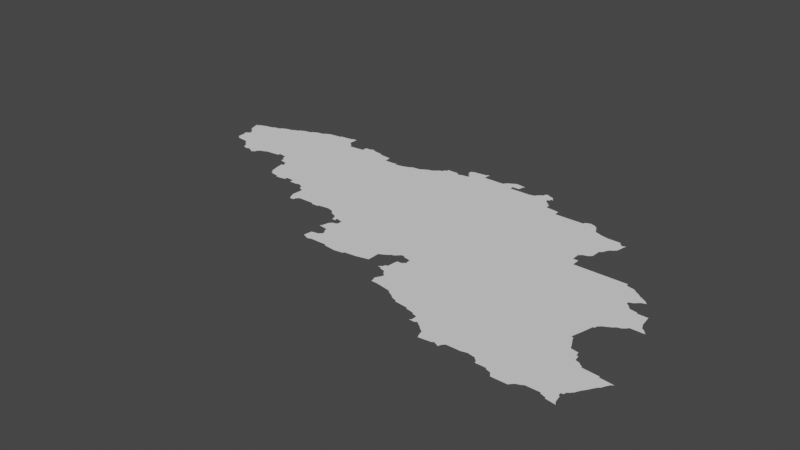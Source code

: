 # Source: belgium.blend  (saved by Blender 3.3.6; exported with 4.5.12 LTS)
import bpy
from mathutils import Matrix  # noqa: F401  (used for matrix-valued properties, if any)

bpy.ops.wm.read_factory_settings(use_empty=True)
scene = bpy.context.scene
scene.name = 'Scene'

# ---- collections
col_collection = bpy.data.collections.new('Collection'); scene.collection.children.link(col_collection)

# ---- node groups
ng_auto_smooth = bpy.data.node_groups.new('Auto Smooth', 'GeometryNodeTree')
_s = ng_auto_smooth.interface.new_socket(name='Geometry', in_out='OUTPUT', socket_type='NodeSocketGeometry')
_s = ng_auto_smooth.interface.new_socket(name='Geometry', in_out='INPUT', socket_type='NodeSocketGeometry')
_s = ng_auto_smooth.interface.new_socket(name='Angle', in_out='INPUT', socket_type='NodeSocketFloat')
_s.subtype = 'ANGLE'
_s.min_value = 0.0
_s.max_value = 3.142
ng_auto_smooth.is_modifier = True
_N = ng_auto_smooth.nodes; _L = ng_auto_smooth.links
n0 = _N.new('NodeGroupOutput'); n0.name = 'Group Output'; n0.location = (480, -100)
n1 = _N.new('NodeGroupInput'); n1.name = 'Group Input'; n1.location = (-420, -300)
n2 = _N.new('NodeGroupInput'); n2.name = 'Group Input.001'; n2.location = (-60, -100)
n3 = _N.new('GeometryNodeSetShadeSmooth'); n3.name = 'Set Shade Smooth'; n3.location = (120, -100)
n3.domain = 'EDGE'
n4 = _N.new('GeometryNodeSetShadeSmooth'); n4.name = 'Set Shade Smooth.001'; n4.location = (300, -100)
n5 = _N.new('GeometryNodeInputMeshEdgeAngle'); n5.name = 'Edge Angle'; n5.location = (-420, -220)
n6 = _N.new('GeometryNodeInputEdgeSmooth'); n6.name = 'Is Edge Smooth'; n6.location = (-60, -160)
n7 = _N.new('GeometryNodeInputShadeSmooth'); n7.name = 'Is Face Smooth'; n7.location = (-240, -340)
n8 = _N.new('FunctionNodeBooleanMath'); n8.name = 'Boolean Math'; n8.location = (-60, -220)
n9 = _N.new('FunctionNodeCompare'); n9.name = 'Compare'; n9.location = (-240, -180)
n9.operation = 'LESS_EQUAL'
_L.new(n5.outputs[0], n9.inputs[0])
_L.new(n4.outputs[0], n0.inputs[0])
_L.new(n1.outputs[1], n9.inputs[1])
_L.new(n9.outputs[0], n8.inputs[0])
_L.new(n7.outputs[0], n8.inputs[1])
_L.new(n2.outputs[0], n3.inputs[0])
_L.new(n6.outputs[0], n3.inputs[1])
_L.new(n3.outputs[0], n4.inputs[0])
_L.new(n8.outputs[0], n3.inputs[2])
n0.is_active_output = True

# ---- world
world_world = bpy.data.worlds.new('World'); scene.world = world_world
world_world.use_nodes = True; world_world.node_tree.nodes.clear()
_N = world_world.node_tree.nodes; _L = world_world.node_tree.links
n0 = _N.new('ShaderNodeOutputWorld'); n0.name = 'World Output'; n0.location = (300, 300)
n1 = _N.new('ShaderNodeBackground'); n1.name = 'Background'; n1.location = (10, 300)
n1.inputs[0].default_value = (0.05088, 0.05088, 0.05088, 1.0)
_L.new(n1.outputs[0], n0.inputs[0])
n0.is_active_output = True
world_world.color = (0.05088, 0.05088, 0.05088)
world_world.use_sun_shadow = False
world_world.sun_shadow_jitter_overblur = 0.0

# ---- meshes
me_mesh_004 = bpy.data.meshes.new('Mesh.004')
me_mesh_004.from_pydata([(2.565, 51.05, -7.42e-08), (2.552, 51.09, -3.964e-08), (2.614, 50.84, -8.114e-08), (2.636, 50.82, -4.995e-08), (2.63, 50.83, -9.919e-08), (2.73, 50.81, -1.074e-07), (2.737, 50.8, -6.126e-08), (2.754, 50.78, -8.091e-08), (2.785, 50.75, -3.871e-08), (2.771, 50.77, -9.629e-08), (2.793, 50.73, -8.085e-08), (2.813, 50.72, 2.146e-07), (2.839, 50.72, -7.893e-08), (2.86, 50.72, -1.313e-07), (2.851, 50.73, -1.489e-07), (2.576, 51.01, -9.964e-08), (2.57, 51.09, -9.43e-08), (2.596, 50.92, -1.946e-07), (2.593, 50.99, -7.732e-08), (2.59, 51.01, -9.926e-08), (2.578, 51.1, -9.303e-08), (2.61, 50.91, -9.052e-08), (2.609, 50.99, 9.647e-08), (2.634, 51.12, -4.637e-08), (2.625, 50.94, 2.873e-08), (2.632, 50.95, -1.626e-07), (2.75, 51.15, -1.161e-07), (2.69, 51.13, -9.845e-08), (2.695, 51.14, -6.57e-08), (2.755, 51.16, -8.032e-08), (2.795, 51.18, -7.684e-08), (2.85, 51.19, -8.508e-08), (2.853, 51.2, -8.869e-08), (2.894, 50.7, -5.845e-08), (2.89, 50.71, -9.812e-08), (2.909, 50.7, -7.218e-08), (2.91, 50.71, -9.926e-08), (2.923, 50.71, -7.325e-08), (2.928, 50.73, -8.879e-08), (2.947, 50.75, 3.472e-08), (2.98, 50.76, 1.098e-07), (2.994, 50.77, -1.588e-07), (3.028, 50.94, -9.988e-08), (3.099, 50.78, -1.365e-07), (3.11, 50.8, -1.08e-07), (3.17, 50.79, -7.108e-08), (3.176, 50.76, -1.88e-07), (3.195, 50.73, -3.329e-08), (3.196, 50.73, -7.096e-08), (3.197, 50.75, -2.602e-07), (3.278, 50.55, -1.029e-07), (3.292, 50.53, -7.952e-08), (3.29, 50.55, -9.77e-08), (3.315, 50.52, -4e-08), (3.37, 50.51, -9.844e-08), (3.372, 50.5, -6.874e-08), (3.404, 50.5, 1.789e-07), (3.447, 50.51, -9.603e-08), (3.45, 50.53, -9.731e-08), (3.509, 50.53, -1.038e-07), (3.5, 50.49, 7.994e-07), (3.509, 50.5, 1.729e-07), (3.251, 50.71, -1.055e-07), (3.262, 50.61, -7.493e-08), (3.252, 50.67, -8.055e-08), (3.265, 50.69, -2.43e-08), (3.27, 50.67, -9.865e-08), (3.53, 51.25, -9.873e-08), (3.564, 50.5, 1.235e-07), (3.591, 50.51, 5.755e-08), (3.63, 50.49, -9.756e-08), (3.635, 50.47, -7.135e-08), (3.652, 50.46, -8.455e-08), (3.681, 50.34, -7.293e-08), (3.67, 50.37, -9.091e-08), (3.675, 50.45, -9.884e-08), (3.697, 50.31, -8.024e-08), (3.728, 50.31, -8.184e-08), (3.731, 50.33, -5.193e-08), (3.917, 50.63, -9.579e-08), (3.75, 50.35, -9.69e-08), (3.87, 50.35, -9.788e-08), (3.69, 51.27, -9.645e-08), (3.79, 51.21, -9.772e-08), (4.136, 50.14, -1.155e-07), (4.152, 49.98, -8.231e-08), (4.208, 50.13, -1.113e-07), (4.149, 50.15, -8.691e-08), (4.16, 50.2, -8.786e-08), (3.876, 50.34, -7.178e-08), (3.926, 50.34, -8.492e-08), (3.93, 50.35, -9.26e-08), (4.005, 50.36, -9.474e-08), (4.049, 50.35, -1.129e-07), (4.062, 50.34, -1.115e-07), (4.079, 50.32, -8.137e-08), (4.111, 50.31, -7.795e-08), (4.138, 50.26, -6.24e-08), (4.132, 50.29, -1.203e-07), (4.168, 50.26, -8.57e-08), (4.159, 50.27, -2.628e-06), (4.158, 50.28, -1.943e-09), (3.886, 51.2, -1.074e-07), (3.951, 51.21, -3.663e-08), (4.01, 51.23, -9.763e-08), (4.088, 51.25, -1.038e-07), (4.16, 50.04, -7.2e-08), (4.179, 50.22, -1.158e-07), (4.198, 49.96, 8.704e-08), (4.21, 50.05, -3.044e-08), (4.218, 50.1, -9.841e-08), (4.212, 50.23, -9.877e-08), (4.23, 49.97, -1.756e-08), (4.232, 50.07, -8.683e-08), (4.23, 50.09, -9.604e-08), (4.479, 50.1, -9.988e-08), (4.348, 49.97, -1.121e-07), (4.354, 49.96, -8.026e-08), (4.443, 49.95, -8.993e-08), (4.507, 49.96, -9.275e-08), (4.51, 49.97, -9.67e-08), (4.171, 50.28, -1.694e-07), (4.212, 50.27, -9.91e-08), (4.573, 51.04, -9.535e-08), (4.602, 49.98, 9.071e-09), (4.686, 50.0, -9.172e-08), (4.686, 50.09, -1.312e-07), (4.709, 50.1, 1.573e-08), (4.744, 50.12, -1.025e-07), (4.75, 50.13, -9.677e-08), (4.778, 50.14, -1.506e-07), (4.798, 50.16, -1.599e-07), (4.797, 49.98, -8.816e-08), (4.862, 49.85, 1.483e-07), (4.874, 49.81, -8.201e-08), (4.868, 49.84, -1.531e-07), (4.874, 49.92, -8.447e-08), (4.885, 49.89, -1.787e-08), (4.891, 49.91, -9.317e-08), (4.974, 49.8, -9.999e-08), (5.3, 50.23, -9.813e-08), (5.03, 49.79, -8.109e-08), (5.034, 49.78, -8.931e-08), (5.072, 49.76, -1.769e-08), (5.097, 49.74, -6.536e-08), (4.814, 49.96, -7.222e-08), (4.81, 49.97, -9.77e-08), (4.811, 49.99, -9.416e-08), (4.816, 50.01, -7.166e-08), (4.809, 50.17, -9.4e-08), (4.831, 50.01, -1.065e-07), (4.836, 50.07, -7.572e-08), (4.84, 50.09, -1.085e-07), (4.839, 50.16, -8.076e-08), (4.83, 50.17, -9.246e-08), (4.853, 49.95, -2.701e-08), (4.871, 50.09, -8.057e-08), (4.894, 50.11, -9.922e-08), (4.89, 50.15, -9.43e-08), (4.984, 51.26, -8.74e-08), (5.412, 49.6, -5.038e-08), (5.433, 49.58, -7.138e-08), (5.134, 49.72, -8.079e-08), (5.13, 49.73, -9.677e-08), (5.23, 49.71, -9.842e-08), (5.234, 49.7, -5.362e-08), (5.29, 49.69, -9.225e-08), (5.296, 49.68, -1.065e-07), (5.318, 49.62, -3.879e-08), (5.331, 49.63, -9.317e-08), (5.332, 49.67, -9.447e-08), (5.36, 49.62, -5.203e-08), (5.37, 49.63, -2.438e-07), (5.732, 49.78, -9.988e-08), (5.462, 49.53, 7.912e-08), (5.451, 49.57, -9.027e-08), (5.471, 49.51, -8.613e-08), (5.56, 49.52, -7.902e-08), (5.57, 49.53, -9.849e-08), (5.591, 49.52, 2.361e-08), (5.609, 49.51, -7.847e-08), (5.615, 49.53, 3.901e-08), (5.633, 49.55, -9.49e-08), (5.733, 49.55, -8.163e-08), (5.649, 50.81, -1.002e-07), (5.687, 50.75, -1.002e-07), (5.647, 50.87, -9.026e-08), (5.687, 50.81, -8.742e-08), (5.787, 50.75, -9.329e-08), (5.457, 51.28, -1.04e-07), (5.57, 51.21, -8.988e-08), (5.629, 51.19, -6.652e-08), (5.501, 51.1, -9.988e-08), (5.726, 50.99, -1.048e-07), (5.679, 51.18, -8.765e-08), (5.703, 50.9, 3.977e-08), (5.724, 50.92, -8.026e-08), (5.765, 51.18, -8.602e-08), (5.742, 51.0, -9.264e-08), (5.756, 51.03, -7.424e-08), (5.771, 49.56, -5.327e-08), (5.829, 49.55, -1.084e-07), (5.835, 49.54, -6.796e-08), (5.857, 49.51, -8.944e-08), (5.85, 49.53, -9.399e-08), (5.93, 49.51, -9.651e-08), (5.938, 49.5, 4.34e-08), (6.005, 49.56, -9.988e-08), (5.984, 49.47, 9.804e-09), (5.971, 49.49, -9.182e-08), (5.992, 49.46, -8.132e-08), (6.101, 49.46, -6.463e-08), (6.052, 50.34, -9.52e-08), (6.064, 50.75, -1.261e-07), (6.07, 50.73, -8.668e-08), (5.769, 51.05, -9.099e-08), (5.776, 51.17, -8.868e-08), (5.785, 51.06, -1.438e-07), (5.79, 51.15, -9.782e-08), (5.806, 51.08, -1.198e-07), (5.815, 51.13, 1.107e-07), (5.81, 51.15, -9.692e-08), (5.822, 51.16, 3.588e-07), (6.118, 49.48, -1.78e-07), (6.13, 49.49, -9.508e-08), (6.158, 49.5, -1.865e-07), (6.17, 49.51, -9.444e-08), (6.268, 49.51, -1.049e-07), (6.35, 49.55, -1.027e-07), (6.276, 49.5, -9.46e-08), (6.314, 49.48, -8.322e-08), (6.31, 49.49, -9.727e-08), (6.35, 49.57, -9.656e-08), (6.361, 49.54, -7.372e-08), (6.383, 49.47, -6.902e-08), (6.37, 49.49, -9.241e-08), (6.365, 49.57, -7.577e-08), (6.37, 49.59, -9.5e-08), (6.383, 49.6, -2.072e-07), (6.17, 49.95, -9.898e-08), (6.23, 49.91, -9.623e-08), (6.25, 49.87, -9.795e-08), (6.243, 49.91, -9.662e-08), (6.29, 49.85, -9.398e-08), (6.282, 49.86, -1.425e-07), (6.31, 49.83, -9.339e-08), (6.307, 49.84, -7.399e-08), (6.43, 49.81, -7.336e-08), (6.425, 49.82, -8.511e-08), (6.416, 49.65, -6.828e-08), (6.132, 50.13, -5.879e-08), (6.158, 49.98, -7.673e-08), (6.137, 50.02, -4.476e-08), (6.11, 50.05, -9.926e-08), (6.115, 50.07, 2.09e-08), (6.124, 50.05, -7.195e-08), (6.152, 50.21, -6.015e-08), (6.162, 50.21, -5.916e-08), (6.166, 50.23, -7.165e-08), (6.225, 49.94, -9.213e-08), (6.187, 50.25, 5.133e-08), (6.187, 50.54, -9.432e-08), (6.204, 50.52, -9.25e-08), (6.17, 50.55, -9.399e-08), (6.208, 50.26, 1.866e-08), (6.211, 50.51, -1.271e-07), (6.243, 50.28, -1.028e-07), (6.249, 50.29, -9.184e-08), (6.266, 50.5, -6.562e-08), (6.282, 50.3, -8.325e-08), (6.27, 50.49, -9.433e-08), (6.306, 50.32, -6.835e-08), (6.31, 50.33, -1.029e-07), (6.342, 50.49, -8.88e-08), (6.352, 50.41, 5.869e-08), (6.369, 50.37, -1.008e-07), (6.4, 50.33, 3.678e-07), (6.385, 50.36, -2.017e-07), (6.123, 50.72, -5.935e-08), (6.149, 50.7, -6.455e-08), (6.17, 50.57, -9.5e-08), (6.18, 50.68, -1.076e-07), (6.199, 50.58, -1.243e-07), (6.189, 50.67, -8.978e-08), (6.208, 50.66, -6.146e-08), (6.219, 50.6, -1.231e-07), (6.23, 50.61, -5.133e-08), (6.241, 50.64, -1.068e-07), (6.261, 50.62, -6.405e-07), (6.401, 49.62, -1.175e-07), (6.438, 49.68, -9.013e-08), (6.456, 49.71, -6.667e-08), (6.469, 49.73, -9.083e-08), (6.482, 49.74, -9.64e-08), (6.496, 49.77, -6.96e-08), (6.509, 49.79, -9.21e-08), (6.525, 49.8, -1.014e-07), (6.411, 50.33, -2.432e-07), (3.201, 50.72, 3.601e-08), (4.786, 49.97, -1.344e-07), (4.913, 49.81, 1.314e-08), (5.669, 50.89, 2.995e-08), (2.89, 51.21, -8.868e-08), (2.895, 51.22, -7.898e-08), (2.936, 51.24, -3.961e-08), (2.99, 51.25, -8.324e-08), (2.994, 51.26, -8.62e-08), (3.034, 51.28, -1.328e-08), (3.09, 51.29, -9.13e-08), (3.093, 51.3, -8.931e-08), (3.138, 51.32, 4.647e-08), (3.23, 51.33, -9.112e-08), (3.235, 51.34, -6.922e-08), (3.366, 51.29, -1.017e-07), (3.33, 51.35, -9.541e-08), (3.333, 51.36, -5.76e-08), (3.368, 51.36, -7.449e-08), (3.39, 51.27, -9.587e-08), (3.385, 51.28, -7.135e-08), (3.414, 51.24, -9.465e-08), (3.405, 51.26, -7.135e-08), (3.53, 51.29, -8.882e-08), (3.57, 51.29, -9.632e-08), (3.578, 51.3, -3.432e-08), (3.61, 51.29, -9.155e-08), (3.607, 51.3, -5.76e-08), (3.688, 51.28, -8.446e-08), (3.786, 51.26, -1.071e-07), (3.87, 51.21, -9.251e-08), (3.889, 51.22, 3.976e-07), (4.015, 51.24, -6.278e-08), (4.098, 51.26, -6.445e-08), (4.136, 51.28, -4.579e-08), (4.171, 51.29, -9.168e-08), (4.183, 51.3, -3.443e-07), (4.268, 51.29, -9.988e-08), (4.23, 51.33, -9.766e-08), (4.234, 51.35, -7.107e-08), (4.25, 51.35, -9.926e-08), (4.25, 51.37, -8.675e-08), (4.335, 51.37, -1.023e-07), (4.35, 51.35, -9.458e-08), (4.371, 51.36, 1.767e-07), (4.395, 51.42, -1.202e-07), (4.393, 51.45, -8.304e-08), (4.43, 51.37, -1.205e-07), (4.415, 51.39, -7.491e-08), (4.41, 51.41, -9.68e-08), (4.416, 51.46, 1.298e-08), (4.43, 51.39, -9.926e-08), (4.51, 51.47, -1.03e-07), (4.531, 51.43, -9.716e-08), (4.53, 51.47, -9.654e-08), (4.52, 51.48, -3.329e-08), (4.54, 51.48, -3.956e-08), (4.689, 51.43, -1.142e-07), (4.694, 51.44, -7.295e-08), (4.713, 51.46, -5.937e-08), (4.734, 51.47, 1.945e-08), (4.773, 51.4, -1.807e-07), (4.77, 51.43, -1.074e-07), (4.766, 51.49, -9.961e-08), (4.772, 51.5, 4.59e-07), (4.824, 51.43, -9.013e-08), (4.83, 51.47, -9.848e-08), (4.844, 51.48, -8.904e-08), (4.97, 51.41, -9.338e-08), (4.974, 51.42, -7.166e-08), (5.012, 51.36, -9.988e-08), (4.993, 51.44, -4.196e-08), (5.011, 51.45, -9.294e-08), (5.016, 51.47, -7.195e-08), (5.031, 51.48, 8.175e-08), (5.09, 51.43, -9.859e-08), (5.047, 51.47, 1.889e-07), (5.11, 51.35, -9.825e-08), (5.09, 51.37, 5.108e-08), (5.073, 51.4, 7.017e-08), (5.07, 51.41, -9.76e-08), (5.082, 51.46, -2.372e-07), (5.13, 51.31, -9.845e-08), (5.085, 51.41, -7.037e-08), (5.106, 51.37, -7.491e-08), (5.104, 51.43, 3.797e-07), (5.125, 51.35, -8.242e-08), (5.228, 51.26, -7.915e-08), (5.23, 51.27, -2.945e-08), (5.228, 51.3, -1.411e-07), (5.445, 51.26, -1.386e-07), (5.49, 51.29, -8.909e-08), (5.524, 51.28, -6.044e-09), (5.556, 51.24, 7.045e-08), (5.546, 51.26, -7.783e-08), (4.203, 51.32, -1.893e-07), (4.928, 51.4, -8.394e-08)], [(47, 48), (60, 61), (361, 362)], [(42, 3, 4), (9, 7, 5), (42, 10, 8), (42, 8, 9), (42, 14, 12), (26, 18, 19), (23, 0, 20), (4, 2, 21), (24, 4, 21), (27, 26, 0), (27, 0, 23), (26, 24, 25), (42, 4, 24), (28, 26, 27), (29, 30, 26), (34, 13, 14), (36, 33, 34), (34, 37, 36), (42, 39, 38), (42, 40, 39), (42, 43, 41), (45, 44, 42), (49, 46, 45), (53, 51, 52), (54, 56, 55), (54, 57, 56), (62, 298, 49), (67, 62, 49), (67, 49, 45), (66, 63, 64), (67, 58, 54), (67, 45, 42), (67, 42, 319), (59, 68, 61), (79, 71, 70), (79, 70, 67), (79, 75, 72), (73, 77, 76), (79, 80, 78), (83, 79, 82), (94, 93, 79), (96, 95, 94), (121, 96, 94), (121, 94, 79), (104, 79, 103), (105, 79, 104), (86, 87, 88), (107, 86, 88), (85, 112, 108), (123, 115, 111), (115, 119, 118), (123, 122, 121), (126, 125, 115), (115, 127, 126), (115, 129, 128), (115, 130, 129), (300, 134, 135), (133, 300, 135), (140, 300, 137), (138, 140, 137), (173, 139, 140), (123, 149, 131), (147, 145, 146), (123, 154, 149), (151, 140, 150), (140, 155, 147), (152, 156, 151), (140, 138, 136), (157, 140, 156), (140, 157, 158), (173, 167, 166), (173, 166, 164), (169, 171, 168), (170, 171, 169), (170, 172, 171), (173, 174, 175), (173, 175, 161), (173, 177, 176), (182, 179, 178), (185, 140, 184), (187, 185, 184), (190, 192, 189), (191, 192, 190), (194, 192, 191), (192, 195, 301), (197, 192, 194), (173, 200, 183), (207, 202, 201), (207, 208, 209), (213, 140, 188), (214, 140, 213), (192, 215, 199), (216, 192, 197), (192, 217, 215), (218, 192, 216), (192, 219, 217), (207, 224, 223), (207, 225, 224), (173, 227, 226), (228, 229, 227), (231, 229, 228), (235, 230, 231), (233, 231, 228), (240, 173, 239), (243, 173, 241), (246, 245, 243), (245, 247, 173), (173, 237, 232), (248, 247, 245), (173, 238, 237), (250, 254, 173), (255, 252, 253), (173, 256, 250), (212, 257, 256), (262, 212, 140), (263, 261, 140), (212, 260, 258), (212, 264, 260), (212, 266, 264), (212, 267, 266), (268, 212, 265), (269, 267, 212), (270, 212, 268), (273, 212, 270), (275, 272, 212), (277, 272, 275), (278, 140, 214), (279, 140, 278), (281, 285, 279), (285, 282, 280), (283, 285, 281), (284, 285, 283), (284, 286, 285), (249, 289, 238), (247, 296, 295), (297, 276, 277), (302, 42, 32), (303, 42, 302), (305, 42, 304), (307, 42, 306), (310, 42, 308), (309, 310, 308), (310, 311, 42), (311, 314, 42), (316, 313, 314), (315, 316, 314), (318, 42, 313), (320, 42, 317), (322, 67, 321), (325, 322, 323), (326, 67, 324), (328, 102, 79), (330, 105, 104), (331, 79, 105), (335, 79, 332), (333, 335, 332), (334, 335, 333), (336, 335, 334), (393, 336, 334), (337, 335, 336), (339, 335, 338), (123, 79, 335), (341, 335, 340), (342, 345, 123), (344, 347, 343), (350, 345, 349), (350, 349, 347), (350, 347, 348), (353, 352, 350), (355, 123, 351), (356, 357, 355), (358, 360, 123), (359, 159, 123), (394, 159, 359), (394, 366, 159), (368, 159, 366), (367, 368, 366), (371, 372, 370), (373, 368, 372), (375, 159, 368), (373, 378, 368), (379, 373, 374), (373, 381, 378), (382, 375, 376), (383, 373, 379), (384, 380, 375), (387, 159, 380), (385, 159, 386), (385, 192, 159), (388, 192, 385), (388, 189, 192), (390, 189, 389), (392, 391, 390), (391, 190, 189), (49, 298, 48), (101, 100, 98), (121, 101, 98), (146, 299, 132), (329, 102, 328), (378, 377, 368), (376, 368, 377), (42, 5, 3), (5, 7, 6), (42, 9, 5), (42, 11, 10), (42, 12, 11), (16, 0, 1), (26, 19, 15), (0, 26, 15), (16, 20, 0), (26, 22, 18), (17, 24, 21), (26, 25, 22), (26, 42, 24), (30, 42, 26), (30, 31, 42), (31, 32, 42), (42, 34, 14), (36, 35, 33), (34, 38, 37), (34, 42, 38), (42, 41, 40), (42, 44, 43), (67, 54, 53), (54, 58, 57), (58, 67, 59), (67, 65, 62), (67, 52, 50), (65, 67, 66), (67, 53, 52), (63, 67, 50), (67, 63, 66), (67, 68, 59), (67, 69, 68), (67, 70, 69), (79, 72, 71), (75, 73, 74), (73, 78, 77), (79, 78, 73), (75, 79, 73), (79, 81, 80), (82, 79, 67), (84, 87, 86), (79, 89, 81), (89, 79, 90), (79, 91, 90), (79, 92, 91), (79, 93, 92), (100, 99, 97), (98, 100, 97), (96, 121, 98), (106, 109, 85), (107, 111, 86), (109, 115, 85), (109, 113, 115), (115, 114, 110), (86, 115, 110), (115, 112, 85), (113, 114, 115), (111, 115, 86), (112, 115, 116), (115, 117, 116), (115, 118, 117), (115, 120, 119), (123, 121, 79), (122, 123, 111), (120, 115, 124), (124, 115, 125), (115, 128, 127), (115, 131, 130), (123, 131, 115), (137, 300, 133), (140, 139, 300), (173, 141, 139), (173, 142, 141), (173, 143, 142), (173, 144, 143), (132, 147, 146), (148, 150, 147), (147, 155, 145), (150, 140, 147), (123, 153, 154), (140, 136, 155), (156, 140, 151), (123, 158, 153), (123, 140, 158), (159, 140, 123), (173, 163, 144), (173, 162, 163), (173, 164, 162), (164, 166, 165), (173, 170, 167), (170, 173, 172), (173, 160, 172), (173, 161, 160), (192, 140, 159), (174, 173, 176), (178, 177, 173), (181, 180, 179), (182, 181, 179), (173, 182, 178), (173, 183, 182), (188, 140, 185), (192, 184, 140), (192, 186, 184), (192, 301, 186), (192, 196, 195), (193, 196, 192), (192, 198, 193), (192, 199, 198), (173, 201, 200), (173, 207, 201), (207, 204, 202), (207, 203, 204), (207, 205, 203), (207, 206, 205), (207, 209, 206), (207, 210, 208), (210, 207, 211), (140, 212, 173), (218, 219, 192), (218, 220, 219), (218, 221, 220), (221, 222, 220), (207, 223, 211), (207, 226, 225), (173, 226, 207), (228, 227, 173), (233, 235, 231), (235, 234, 230), (232, 237, 236), (240, 241, 173), (242, 241, 240), (244, 243, 241), (243, 245, 173), (173, 232, 228), (247, 290, 173), (249, 238, 173), (290, 249, 173), (253, 252, 173), (254, 253, 173), (212, 256, 173), (251, 239, 173), (252, 251, 173), (212, 258, 257), (259, 240, 239), (261, 262, 140), (265, 212, 262), (212, 272, 269), (269, 272, 271), (274, 275, 212), (273, 274, 212), (277, 276, 272), (279, 285, 140), (140, 280, 263), (140, 285, 280), (284, 287, 286), (287, 288, 286), (247, 291, 290), (247, 292, 291), (247, 293, 292), (247, 294, 293), (247, 295, 294), (303, 304, 42), (305, 306, 42), (307, 308, 42), (314, 313, 42), (311, 312, 314), (318, 317, 42), (320, 319, 42), (324, 67, 322), (325, 324, 322), (326, 82, 67), (327, 83, 82), (83, 328, 79), (102, 103, 79), (331, 332, 79), (337, 338, 335), (339, 340, 335), (341, 123, 335), (341, 342, 123), (344, 348, 347), (347, 349, 346), (350, 123, 345), (351, 123, 350), (352, 351, 350), (353, 354, 352), (355, 357, 123), (357, 358, 123), (360, 359, 123), (358, 361, 360), (361, 363, 360), (361, 364, 363), (365, 364, 361), (367, 369, 368), (369, 370, 368), (370, 372, 368), (374, 373, 372), (376, 375, 368), (375, 380, 159), (159, 387, 386), (390, 391, 189)])
me_mesh_004.update()

# ---- objects
ob_mycurve = bpy.data.objects.new('myCurve', me_mesh_004)

# ---- transforms, parenting, visibility, modifiers, constraints
ob_mycurve.location = (0.0, 0.0, 0.0)
_m = ob_mycurve.modifiers.new('Auto Smooth', 'NODES')
_m.node_group = ng_auto_smooth
_gi = [s.identifier for s in ng_auto_smooth.interface.items_tree if s.item_type == 'SOCKET' and s.in_out == 'INPUT']
_m[_gi[1]] = 3.142  # Angle

# ---- collection membership
scene.collection.objects.link(ob_mycurve)

# ---- scene / render settings (as saved in the file)
scene.frame_start = 1; scene.frame_end = 250; scene.frame_set(1)
scene.render.engine = 'BLENDER_EEVEE_NEXT'
scene.cycles.sampling_pattern = 'TABULATED_SOBOL'
scene.cycles.use_light_tree = False
scene.view_settings.view_transform = 'Filmic'
bpy.context.view_layer.update()

# ---- added for rendering (the .blend has no active camera and no usable light): camera, sun
cam_auto = bpy.data.cameras.new('AutoCamera')
cam_auto.lens = 50.0
cam_auto.sensor_width = 36.0
cam_auto.clip_end = 1000.0
ob_auto_camera = bpy.data.objects.new('AutoCamera', cam_auto)
scene.collection.objects.link(ob_auto_camera)
ob_auto_camera.location = (8.67165, 45.518, 3.30669)
ob_auto_camera.rotation_euler = (1.09748, -7.21219e-08, 0.694738)
scene.camera = ob_auto_camera
light_auto_sun = bpy.data.lights.new('AutoSun', 'SUN')
light_auto_sun.energy = 3.0
light_auto_sun.angle = 0.0523599
ob_auto_sun = bpy.data.objects.new('AutoSun', light_auto_sun)
scene.collection.objects.link(ob_auto_sun)
ob_auto_sun.rotation_euler = (0.872665, 0.174533, 0.523599)
bpy.context.view_layer.update()
